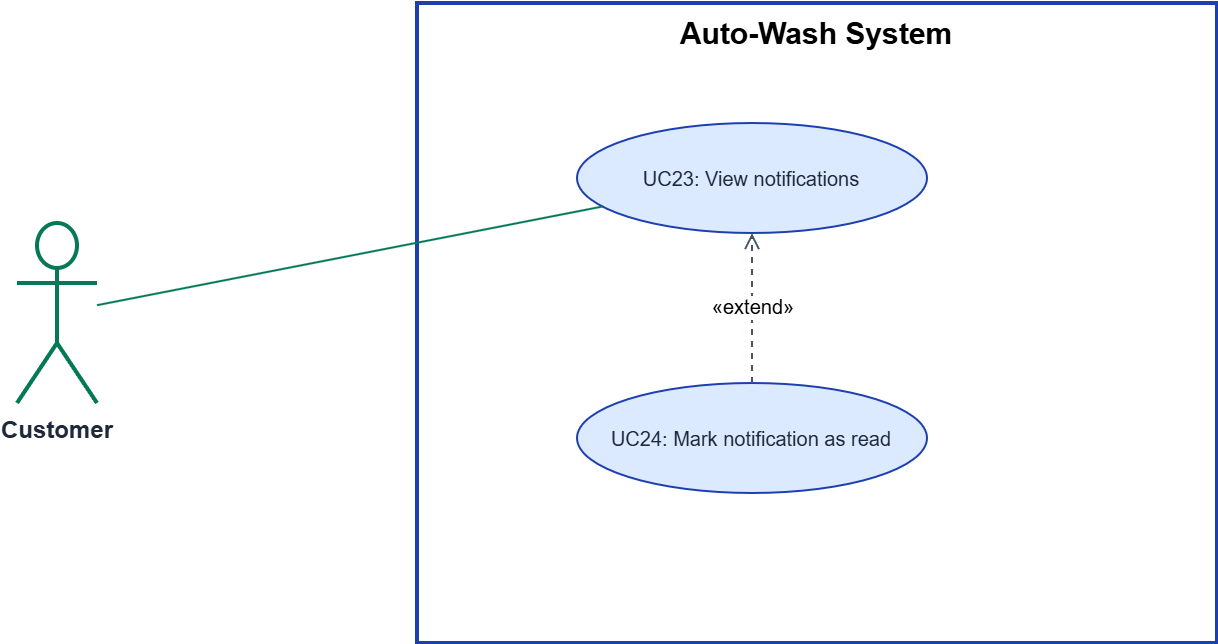

The diagram above was exported from draw.io. Its source (the exported page's mxGraphModel, read from the mxfile embedded in the PNG):
<mxGraphModel dx="2800" dy="1654" grid="1" gridSize="10" guides="1" tooltips="1" connect="1" arrows="1" fold="1" page="1" pageScale="1" pageWidth="1400" pageHeight="1000" math="0" shadow="0">
  <root>
    <mxCell id="0" />
    <mxCell id="1" parent="0" />
    <mxCell id="b" parent="1" style="rounded=0;whiteSpace=wrap;html=1;verticalAlign=top;fontSize=15;fontStyle=1;fillColor=none;strokeColor=#1e40af;strokeWidth=2;" value="Auto-Wash System" vertex="1">
      <mxGeometry height="320" width="400" x="600" y="360" as="geometry" />
    </mxCell>
    <mxCell id="viewnotif" parent="1" style="ellipse;whiteSpace=wrap;html=1;fontSize=10;fillColor=#dbeafe;strokeColor=#1e40af;fontColor=#1e293b;" value="UC23: View notifications" vertex="1">
      <mxGeometry height="55" width="175" x="680" y="420" as="geometry" />
    </mxCell>
    <mxCell id="markread" parent="1" style="ellipse;whiteSpace=wrap;html=1;fontSize=10;fillColor=#dbeafe;strokeColor=#1e40af;fontColor=#1e293b;" value="UC24: Mark notification as read" vertex="1">
      <mxGeometry height="55" width="175" x="680" y="550" as="geometry" />
    </mxCell>
    <mxCell id="a_c" parent="1" style="shape=umlActor;verticalLabelPosition=bottom;verticalAlign=top;html=1;fontSize=12;fontStyle=1;strokeColor=#047857;fontColor=#1e293b;strokeWidth=2;" value="Customer" vertex="1">
      <mxGeometry height="90" width="40" x="400" y="470" as="geometry" />
    </mxCell>
    <mxCell id="e1" edge="1" parent="1" source="a_c" style="endArrow=none;html=1;strokeColor=#047857;rounded=0;" target="viewnotif">
      <mxGeometry relative="1" as="geometry" />
    </mxCell>
    <mxCell id="e2" edge="1" parent="1" source="markread" style="endArrow=open;endFill=0;dashed=1;html=1;strokeColor=#475569;fontSize=10;labelBackgroundColor=#ffffff;" target="viewnotif" value="«extend»">
      <mxGeometry relative="1" as="geometry" />
    </mxCell>
  </root>
</mxGraphModel>